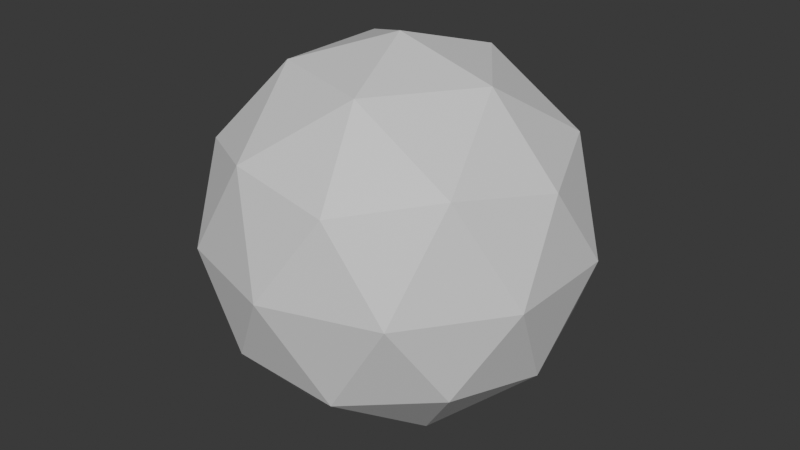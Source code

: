 # Source: ball.blend  (saved by Blender 5.3.31; exported with 4.5.12 LTS)
import bpy
from mathutils import Matrix  # noqa: F401  (used for matrix-valued properties, if any)

bpy.ops.wm.read_factory_settings(use_empty=True)
scene = bpy.context.scene
scene.name = 'Scene'

# ---- materials (node trees are filled in below, after node groups)
mat_blockout_grey = bpy.data.materials.new('Blockout grey')
mat_blockout_grey.diffuse_color = (0.68, 0.68, 0.68, 1.0)
mat_blockout_grey.roughness = 1.0

# ---- material node trees
mat_blockout_grey.use_nodes = True; mat_blockout_grey.node_tree.nodes.clear()
_N = mat_blockout_grey.node_tree.nodes; _L = mat_blockout_grey.node_tree.links
n0 = _N.new('ShaderNodeBsdfPrincipled'); n0.name = 'Principled BSDF'; n0.location = (-200, 100)
n0.inputs[10].default_value = 0.005
n1 = _N.new('ShaderNodeOutputMaterial'); n1.name = 'Material Output'; n1.location = (200, 100)
_L.new(n0.outputs[0], n1.inputs[0])
n1.is_active_output = True

# ---- world
world_neutral = bpy.data.worlds.new('Neutral'); scene.world = world_neutral
world_neutral.use_nodes = True; world_neutral.node_tree.nodes.clear()
_N = world_neutral.node_tree.nodes; _L = world_neutral.node_tree.links
n0 = _N.new('ShaderNodeBackground'); n0.name = 'Background'; n0.location = (-200, 100)
n0.inputs[0].default_value = (0.05, 0.05, 0.05, 1.0)
n1 = _N.new('ShaderNodeOutputWorld'); n1.name = 'World Output'; n1.location = (200, 100)
_L.new(n0.outputs[0], n1.inputs[0])
n1.is_active_output = True
world_neutral.color = (0.12, 0.12, 0.12)

# ---- meshes
me_ball_mesh = bpy.data.meshes.new('ball_mesh')
me_ball_mesh.from_pydata([(0.0, 0.0, 0.0), (0.07236, -0.05257, 0.05528), (-0.02764, -0.08506, 0.05528), (-0.08944, 0.0, 0.05528), (-0.02764, 0.08506, 0.05528), (0.07236, 0.05257, 0.05528), (0.02764, -0.08506, 0.1447), (-0.07236, -0.05257, 0.1447), (-0.07236, 0.05257, 0.1447), (0.02764, 0.08506, 0.1447), (0.08944, 0.0, 0.1447), (0.0, 0.0, 0.2), (-0.01625, -0.05, 0.01493), (0.04253, -0.0309, 0.01493), (0.02629, -0.0809, 0.04743), (0.08506, 0.0, 0.04743), (0.04253, 0.0309, 0.01493), (-0.05257, 0.0, 0.01493), (-0.06882, -0.05, 0.04743), (-0.01625, 0.05, 0.01493), (-0.06882, 0.05, 0.04743), (0.02629, 0.0809, 0.04743), (0.09511, -0.0309, 0.1), (0.09511, 0.0309, 0.1), (0.0, -0.1, 0.1), (0.05878, -0.0809, 0.1), (-0.09511, -0.0309, 0.1), (-0.05878, -0.0809, 0.1), (-0.05878, 0.0809, 0.1), (-0.09511, 0.0309, 0.1), (0.05878, 0.0809, 0.1), (0.0, 0.1, 0.1), (0.06882, -0.05, 0.1526), (-0.02629, -0.0809, 0.1526), (-0.08506, 0.0, 0.1526), (-0.02629, 0.0809, 0.1526), (0.06882, 0.05, 0.1526), (0.01625, -0.05, 0.1851), (0.05257, 0.0, 0.1851), (-0.04253, -0.0309, 0.1851), (-0.04253, 0.0309, 0.1851), (0.01625, 0.05, 0.1851)], [], [(0, 13, 12), (1, 13, 15), (0, 12, 17), (0, 17, 19), (0, 19, 16), (1, 15, 22), (2, 14, 24), (3, 18, 26), (4, 20, 28), (5, 21, 30), (1, 22, 25), (2, 24, 27), (3, 26, 29), (4, 28, 31), (5, 30, 23), (6, 32, 37), (7, 33, 39), (8, 34, 40), (9, 35, 41), (10, 36, 38), (38, 41, 11), (38, 36, 41), (36, 9, 41), (41, 40, 11), (41, 35, 40), (35, 8, 40), (40, 39, 11), (40, 34, 39), (34, 7, 39), (39, 37, 11), (39, 33, 37), (33, 6, 37), (37, 38, 11), (37, 32, 38), (32, 10, 38), (23, 36, 10), (23, 30, 36), (30, 9, 36), (31, 35, 9), (31, 28, 35), (28, 8, 35), (29, 34, 8), (29, 26, 34), (26, 7, 34), (27, 33, 7), (27, 24, 33), (24, 6, 33), (25, 32, 6), (25, 22, 32), (22, 10, 32), (30, 31, 9), (30, 21, 31), (21, 4, 31), (28, 29, 8), (28, 20, 29), (20, 3, 29), (26, 27, 7), (26, 18, 27), (18, 2, 27), (24, 25, 6), (24, 14, 25), (14, 1, 25), (22, 23, 10), (22, 15, 23), (15, 5, 23), (16, 21, 5), (16, 19, 21), (19, 4, 21), (19, 20, 4), (19, 17, 20), (17, 3, 20), (17, 18, 3), (17, 12, 18), (12, 2, 18), (15, 16, 5), (15, 13, 16), (13, 0, 16), (12, 14, 2), (12, 13, 14), (13, 1, 14)])
_uv = me_ball_mesh.uv_layers.new(name='UVMap')
_uv.uv.foreach_set('vector', [0.1818, 0.0, 0.2273, 0.07873, 0.1364, 0.07873, 0.2727, 0.1575, 0.3182, 0.07873, 0.3636, 0.1575, 0.9091, 0.0, 0.9545, 0.07873, 0.8636, 0.07873, 0.7273, 0.0, 0.7727, 0.07873, 0.6818, 0.07873, 0.5455, 0.0, 0.5909, 0.07873, 0.5, 0.07873, 0.2727, 0.1575, 0.3636, 0.1575, 0.3182, 0.2362, 0.09091, 0.1575, 0.1818, 0.1575, 0.1364, 0.2362, 0.8182, 0.1575, 0.9091, 0.1575, 0.8636, 0.2362, 0.6364, 0.1575, 0.7273, 0.1575, 0.6818, 0.2362, 0.4545, 0.1575, 0.5455, 0.1575, 0.5, 0.2362, 0.2727, 0.1575, 0.3182, 0.2362, 0.2273, 0.2362, 0.09091, 0.1575, 0.1364, 0.2362, 0.04546, 0.2362, 0.8182, 0.1575, 0.8636, 0.2362, 0.7727, 0.2362, 0.6364, 0.1575, 0.6818, 0.2362, 0.5909, 0.2362, 0.4545, 0.1575, 0.5, 0.2362, 0.4091, 0.2362, 0.1818, 0.3149, 0.2727, 0.3149, 0.2273, 0.3937, 0.0, 0.3149, 0.09091, 0.3149, 0.04546, 0.3937, 0.7273, 0.3149, 0.8182, 0.3149, 0.7727, 0.3937, 0.5455, 0.3149, 0.6364, 0.3149, 0.5909, 0.3937, 0.3636, 0.3149, 0.4545, 0.3149, 0.4091, 0.3937, 0.4091, 0.3937, 0.5, 0.3937, 0.4545, 0.4724, 0.4091, 0.3937, 0.4545, 0.3149, 0.5, 0.3937, 0.4545, 0.3149, 0.5455, 0.3149, 0.5, 0.3937, 0.5909, 0.3937, 0.6818, 0.3937, 0.6364, 0.4724, 0.5909, 0.3937, 0.6364, 0.3149, 0.6818, 0.3937, 0.6364, 0.3149, 0.7273, 0.3149, 0.6818, 0.3937, 0.7727, 0.3937, 0.8636, 0.3937, 0.8182, 0.4724, 0.7727, 0.3937, 0.8182, 0.3149, 0.8636, 0.3937, 0.8182, 0.3149, 0.9091, 0.3149, 0.8636, 0.3937, 0.04546, 0.3937, 0.1364, 0.3937, 0.09091, 0.4724, 0.04546, 0.3937, 0.09091, 0.3149, 0.1364, 0.3937, 0.09091, 0.3149, 0.1818, 0.3149, 0.1364, 0.3937, 0.2273, 0.3937, 0.3182, 0.3937, 0.2727, 0.4724, 0.2273, 0.3937, 0.2727, 0.3149, 0.3182, 0.3937, 0.2727, 0.3149, 0.3636, 0.3149, 0.3182, 0.3937, 0.4091, 0.2362, 0.4545, 0.3149, 0.3636, 0.3149, 0.4091, 0.2362, 0.5, 0.2362, 0.4545, 0.3149, 0.5, 0.2362, 0.5455, 0.3149, 0.4545, 0.3149, 0.5909, 0.2362, 0.6364, 0.3149, 0.5455, 0.3149, 0.5909, 0.2362, 0.6818, 0.2362, 0.6364, 0.3149, 0.6818, 0.2362, 0.7273, 0.3149, 0.6364, 0.3149, 0.7727, 0.2362, 0.8182, 0.3149, 0.7273, 0.3149, 0.7727, 0.2362, 0.8636, 0.2362, 0.8182, 0.3149, 0.8636, 0.2362, 0.9091, 0.3149, 0.8182, 0.3149, 0.04546, 0.2362, 0.09091, 0.3149, 0.0, 0.3149, 0.04546, 0.2362, 0.1364, 0.2362, 0.09091, 0.3149, 0.1364, 0.2362, 0.1818, 0.3149, 0.09091, 0.3149, 0.2273, 0.2362, 0.2727, 0.3149, 0.1818, 0.3149, 0.2273, 0.2362, 0.3182, 0.2362, 0.2727, 0.3149, 0.3182, 0.2362, 0.3636, 0.3149, 0.2727, 0.3149, 0.5, 0.2362, 0.5909, 0.2362, 0.5455, 0.3149, 0.5, 0.2362, 0.5455, 0.1575, 0.5909, 0.2362, 0.5455, 0.1575, 0.6364, 0.1575, 0.5909, 0.2362, 0.6818, 0.2362, 0.7727, 0.2362, 0.7273, 0.3149, 0.6818, 0.2362, 0.7273, 0.1575, 0.7727, 0.2362, 0.7273, 0.1575, 0.8182, 0.1575, 0.7727, 0.2362, 0.8636, 0.2362, 0.9545, 0.2362, 0.9091, 0.3149, 0.8636, 0.2362, 0.9091, 0.1575, 0.9545, 0.2362, 0.9091, 0.1575, 1.0, 0.1575, 0.9545, 0.2362, 0.1364, 0.2362, 0.2273, 0.2362, 0.1818, 0.3149, 0.1364, 0.2362, 0.1818, 0.1575, 0.2273, 0.2362, 0.1818, 0.1575, 0.2727, 0.1575, 0.2273, 0.2362, 0.3182, 0.2362, 0.4091, 0.2362, 0.3636, 0.3149, 0.3182, 0.2362, 0.3636, 0.1575, 0.4091, 0.2362, 0.3636, 0.1575, 0.4545, 0.1575, 0.4091, 0.2362, 0.5, 0.07873, 0.5455, 0.1575, 0.4545, 0.1575, 0.5, 0.07873, 0.5909, 0.07873, 0.5455, 0.1575, 0.5909, 0.07873, 0.6364, 0.1575, 0.5455, 0.1575, 0.6818, 0.07873, 0.7273, 0.1575, 0.6364, 0.1575, 0.6818, 0.07873, 0.7727, 0.07873, 0.7273, 0.1575, 0.7727, 0.07873, 0.8182, 0.1575, 0.7273, 0.1575, 0.8636, 0.07873, 0.9091, 0.1575, 0.8182, 0.1575, 0.8636, 0.07873, 0.9545, 0.07873, 0.9091, 0.1575, 0.9545, 0.07873, 1.0, 0.1575, 0.9091, 0.1575, 0.3636, 0.1575, 0.4091, 0.07873, 0.4545, 0.1575, 0.3636, 0.1575, 0.3182, 0.07873, 0.4091, 0.07873, 0.3182, 0.07873, 0.3636, 0.0, 0.4091, 0.07873, 0.1364, 0.07873, 0.1818, 0.1575, 0.09091, 0.1575, 0.1364, 0.07873, 0.2273, 0.07873, 0.1818, 0.1575, 0.2273, 0.07873, 0.2727, 0.1575, 0.1818, 0.1575])
me_ball_mesh.materials.append(mat_blockout_grey)
me_ball_mesh.update()

# ---- objects
ob_ball = bpy.data.objects.new('ball', me_ball_mesh)

# ---- transforms, parenting, visibility, modifiers, constraints
ob_ball.location = (0.0, 0.0, 0.0)

# ---- collection membership
scene.collection.objects.link(ob_ball)

# ---- scene / render settings (as saved in the file)
scene.frame_start = 1; scene.frame_end = 250; scene.frame_set(1)
scene.render.engine = 'BLENDER_WORKBENCH'
scene.render.bake_bias = 0.0
scene.render.bake_samples = 0
scene.render.compositor_device = 'GPU'
scene.eevee.use_volume_custom_range = False
scene.eevee.fast_gi_thickness_near = 0.1
scene.eevee.fast_gi_thickness_far = 0.0
scene.eevee.ray_tracing_options.screen_trace_thickness = 0.1
bpy.context.view_layer.update()

# ---- added for rendering (the .blend has no active camera and no usable light): camera, sun
cam_auto = bpy.data.cameras.new('AutoCamera')
cam_auto.lens = 50.0
cam_auto.sensor_width = 36.0
cam_auto.clip_end = 1000.0
ob_auto_camera = bpy.data.objects.new('AutoCamera', cam_auto)
scene.collection.objects.link(ob_auto_camera)
ob_auto_camera.location = (0.315365, -0.378438, 0.352292)
ob_auto_camera.rotation_euler = (1.09748, -7.21219e-08, 0.694738)
scene.camera = ob_auto_camera
light_auto_sun = bpy.data.lights.new('AutoSun', 'SUN')
light_auto_sun.energy = 3.0
light_auto_sun.angle = 0.0523599
ob_auto_sun = bpy.data.objects.new('AutoSun', light_auto_sun)
scene.collection.objects.link(ob_auto_sun)
ob_auto_sun.rotation_euler = (0.872665, 0.174533, 0.523599)
bpy.context.view_layer.update()
